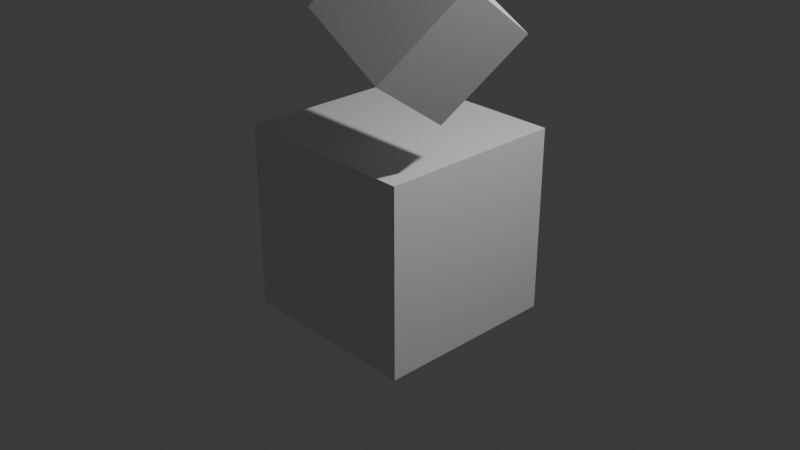 # Source: debug.blend  (saved by Blender 5.0.119; exported with 4.5.12 LTS)
import bpy
from mathutils import Matrix  # noqa: F401  (used for matrix-valued properties, if any)

bpy.ops.wm.read_factory_settings(use_empty=True)
scene = bpy.context.scene
scene.name = 'Scene'

# ---- collections
col_collection = bpy.data.collections.new('Collection'); scene.collection.children.link(col_collection)

# ---- materials (node trees are filled in below, after node groups)
mat_material = bpy.data.materials.new('Material')
mat_material.alpha_threshold = 0.0
mat_material.use_backface_culling_lightprobe_volume = False
mat_material.roughness = 0.5
mat_material.line_color = (0.0, 0.0, 0.0, 1.0)

# ---- material node trees
mat_material.use_nodes = True; mat_material.node_tree.nodes.clear()
_N = mat_material.node_tree.nodes; _L = mat_material.node_tree.links
n0 = _N.new('ShaderNodeOutputMaterial'); n0.name = 'Material Output'; n0.location = (200, 100)
n1 = _N.new('ShaderNodeBsdfPrincipled'); n1.name = 'Principled BSDF'; n1.location = (-200, 100)
_L.new(n1.outputs[0], n0.inputs[0])
n0.is_active_output = True

# ---- world
world_world = bpy.data.worlds.new('World'); scene.world = world_world
world_world.use_nodes = True; world_world.node_tree.nodes.clear()
_N = world_world.node_tree.nodes; _L = world_world.node_tree.links
n0 = _N.new('ShaderNodeOutputWorld'); n0.name = 'World Output'; n0.location = (200, 100)
n1 = _N.new('ShaderNodeBackground'); n1.name = 'Background'; n1.location = (-200, 100)
n1.inputs[0].default_value = (0.05088, 0.05088, 0.05088, 1.0)
_L.new(n1.outputs[0], n0.inputs[0])
n0.is_active_output = True
world_world.color = (0.05088, 0.05088, 0.05088)
world_world.sun_shadow_jitter_overblur = 0.0

# ---- cameras
cam_camera = bpy.data.cameras.new('Camera')
cam_camera.clip_end = 100.0
cam_camera.ortho_scale = 7.314

# ---- lights
light_light = bpy.data.lights.new('Light', 'POINT')
light_light.energy = 1000.0
light_light.shadow_soft_size = 0.1

# ---- meshes
me_cube = bpy.data.meshes.new('Cube')
me_cube.from_pydata([(1.0, 1.0, 1.0), (1.0, 1.0, -1.0), (1.0, -1.0, 1.0), (1.0, -1.0, -1.0), (-1.0, 1.0, 1.0), (-1.0, 1.0, -1.0), (-1.0, -1.0, 1.0), (-1.0, -1.0, -1.0)], [], [(0, 4, 6, 2), (3, 2, 6, 7), (7, 6, 4, 5), (5, 1, 3, 7), (1, 0, 2, 3), (5, 4, 0, 1)])
_uv = me_cube.uv_layers.new(name='UVMap')
_uv.uv.foreach_set('vector', [0.625, 0.5, 0.875, 0.5, 0.875, 0.75, 0.625, 0.75, 0.375, 0.75, 0.625, 0.75, 0.625, 1.0, 0.375, 1.0, 0.375, 0.0, 0.625, 0.0, 0.625, 0.25, 0.375, 0.25, 0.125, 0.5, 0.375, 0.5, 0.375, 0.75, 0.125, 0.75, 0.375, 0.5, 0.625, 0.5, 0.625, 0.75, 0.375, 0.75, 0.375, 0.25, 0.625, 0.25, 0.625, 0.5, 0.375, 0.5])
me_cube.materials.append(mat_material)
me_cube.use_mirror_vertex_groups = False
me_cube.update()
me_cube_001 = bpy.data.meshes.new('Cube.001')
me_cube_001.from_pydata([(1.0, 1.0, 1.0), (1.0, 1.0, -1.0), (1.0, -1.0, 1.0), (1.0, -1.0, -1.0), (-1.0, 1.0, 1.0), (-1.0, 1.0, -1.0), (-1.0, -1.0, 1.0), (-1.0, -1.0, -1.0)], [], [(0, 4, 6, 2), (3, 2, 6, 7), (7, 6, 4, 5), (5, 1, 3, 7), (1, 0, 2, 3), (5, 4, 0, 1)])
_uv = me_cube_001.uv_layers.new(name='UVMap')
_uv.uv.foreach_set('vector', [0.625, 0.5, 0.875, 0.5, 0.875, 0.75, 0.625, 0.75, 0.375, 0.75, 0.625, 0.75, 0.625, 1.0, 0.375, 1.0, 0.375, 0.0, 0.625, 0.0, 0.625, 0.25, 0.375, 0.25, 0.125, 0.5, 0.375, 0.5, 0.375, 0.75, 0.125, 0.75, 0.375, 0.5, 0.625, 0.5, 0.625, 0.75, 0.375, 0.75, 0.375, 0.25, 0.625, 0.25, 0.625, 0.5, 0.375, 0.5])
me_cube_001.materials.append(mat_material)
me_cube_001.use_mirror_vertex_groups = False
me_cube_001.update()
me_cube_002 = bpy.data.meshes.new('Cube.002')
me_cube_002.from_pydata([(1.0, 1.0, 1.0), (1.0, 1.0, -1.0), (1.0, -1.0, 1.0), (1.0, -1.0, -1.0), (-1.0, 1.0, 1.0), (-1.0, 1.0, -1.0), (-1.0, -1.0, 1.0), (-1.0, -1.0, -1.0)], [], [(0, 4, 6, 2), (3, 2, 6, 7), (7, 6, 4, 5), (5, 1, 3, 7), (1, 0, 2, 3), (5, 4, 0, 1)])
_uv = me_cube_002.uv_layers.new(name='UVMap')
_uv.uv.foreach_set('vector', [0.625, 0.5, 0.875, 0.5, 0.875, 0.75, 0.625, 0.75, 0.375, 0.75, 0.625, 0.75, 0.625, 1.0, 0.375, 1.0, 0.375, 0.0, 0.625, 0.0, 0.625, 0.25, 0.375, 0.25, 0.125, 0.5, 0.375, 0.5, 0.375, 0.75, 0.125, 0.75, 0.375, 0.5, 0.625, 0.5, 0.625, 0.75, 0.375, 0.75, 0.375, 0.25, 0.625, 0.25, 0.625, 0.5, 0.375, 0.5])
me_cube_002.materials.append(mat_material)
me_cube_002.use_mirror_vertex_groups = False
me_cube_002.update()

# ---- objects
ob_cube = bpy.data.objects.new('Cube', me_cube)
ob_light = bpy.data.objects.new('Light', light_light)
ob_camera = bpy.data.objects.new('Camera', cam_camera)
ob_cube_001 = bpy.data.objects.new('Cube.001', me_cube_001)
ob_cube_002 = bpy.data.objects.new('Cube.002', me_cube_002)

# ---- transforms, parenting, visibility, modifiers, constraints
ob_cube.location = (0.0, 0.0, 0.0)
ob_cube.lock_rotations_4d = False
ob_cube.empty_display_type = 'ARROWS'
ob_cube.lineart.crease_threshold = 0.0
ob_light.location = (4.076, 1.005, 5.904)
ob_light.rotation_euler = (0.6503, 0.05522, 1.866)
ob_light.lock_rotations_4d = False
ob_light.empty_display_type = 'ARROWS'
ob_light.color = (0.0, 0.0, 0.0, 0.0)
ob_light.lineart.crease_threshold = 0.0
ob_camera.location = (7.359, -6.926, 4.958)
ob_camera.rotation_euler = (1.109, 0.0, 0.8149)
ob_camera.lock_rotations_4d = False
ob_camera.empty_display_type = 'ARROWS'
ob_camera.color = (0.0, 0.0, 0.0, 0.0)
ob_camera.display_type = 'WIRE'
ob_camera.lineart.crease_threshold = 0.0
ob_cube_001.location = (-1.699, 1.362, 2.611)
ob_cube_001.rotation_euler = (0.3587, -0.2603, 0.03827)
ob_cube_001.scale = (0.7653, 0.7653, 0.7653)
ob_cube_001.lock_rotations_4d = False
ob_cube_001.empty_display_type = 'ARROWS'
ob_cube_001.lineart.crease_threshold = 0.0
ob_cube_002.location = (0.9518, -0.6728, 2.387)
ob_cube_002.rotation_euler = (-0.6504, 0.4066, -0.1326)
ob_cube_002.scale = (0.5288, 0.5288, 0.5288)
ob_cube_002.lock_rotations_4d = False
ob_cube_002.empty_display_type = 'ARROWS'
ob_cube_002.lineart.crease_threshold = 0.0

# ---- collection membership
col_collection.objects.link(ob_cube)
col_collection.objects.link(ob_light)
col_collection.objects.link(ob_camera)
col_collection.objects.link(ob_cube_001)
col_collection.objects.link(ob_cube_002)

# ---- scene / render settings (as saved in the file)
scene.camera = ob_camera
scene.frame_start = 1; scene.frame_end = 250; scene.frame_set(1)
scene.render.engine = 'BLENDER_EEVEE_NEXT'
scene.render.bake_bias = 0.0
scene.render.bake_samples = 0
scene.cycles.sampling_pattern = 'TABULATED_SOBOL'
scene.eevee.use_volume_custom_range = False
bpy.context.view_layer.update()
